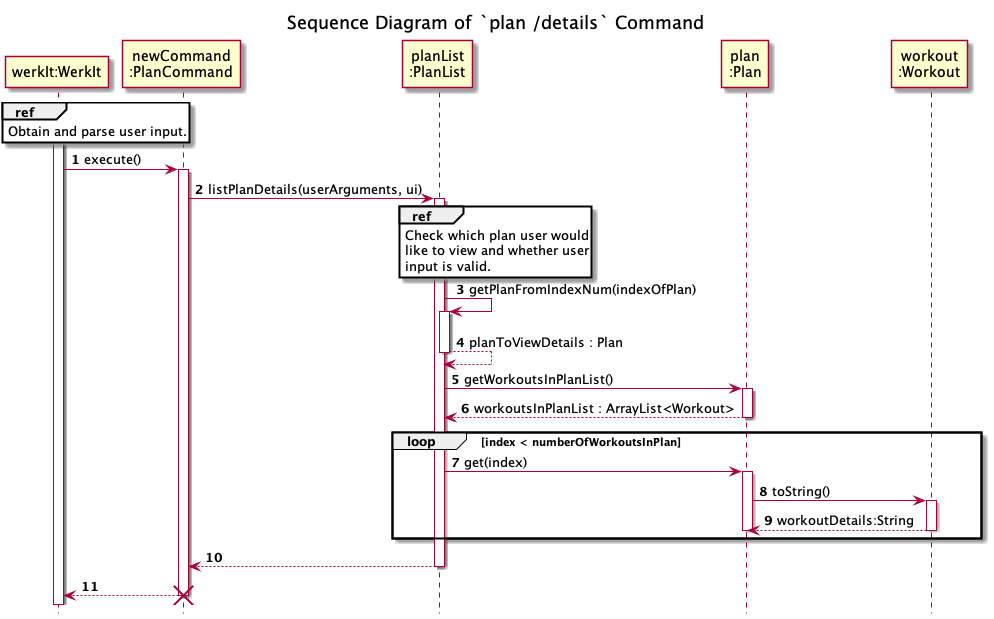

The diagram above was rendered by PlantUML. Its source (embedded in the PNG):
@startuml
'https://plantuml.com/sequence-diagram
!include ../../Style.puml

autonumber

title Sequence Diagram of `plan /details` Command
hide footbox

participant "werkIt:WerkIt" AS WerkIt
participant "newCommand\n:PlanCommand" AS newCommand
participant "planList\n:PlanList" AS PlanList
participant "plan\n:Plan" AS Plan
participant "workout\n:Workout" AS Workout

activate WerkIt
ref over WerkIt
Obtain and parse user input.
end

WerkIt -> newCommand : execute()
activate newCommand
newCommand -> PlanList : listPlanDetails(userArguments, ui)
activate PlanList
ref over PlanList
Check which plan user would
like to view and whether user
input is valid.
end

PlanList -> PlanList : getPlanFromIndexNum(indexOfPlan)
activate PlanList
return planToViewDetails : Plan

PlanList -> Plan : getWorkoutsInPlanList()
activate Plan
return workoutsInPlanList : ArrayList<Workout>

loop index < numberOfWorkoutsInPlan
PlanList -> Plan : get(index)
activate Plan
Plan -> Workout : toString()
activate Workout
return workoutDetails:String
deactivate Plan
end

newCommand <-- PlanList
deactivate PlanList

WerkIt <-- newCommand
deactivate newCommand

destroy newCommand
@enduml